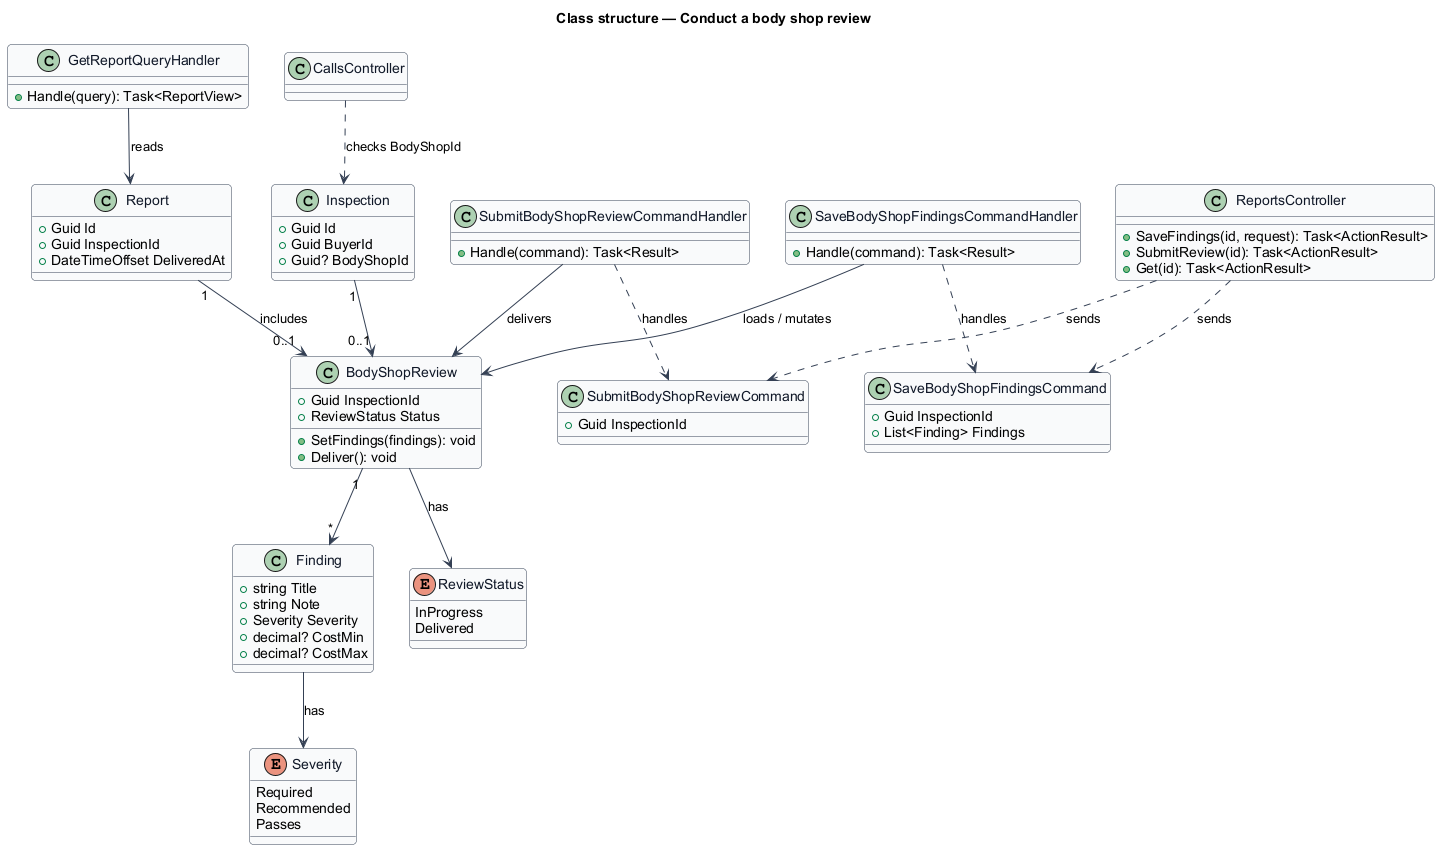

The diagram above was rendered by PlantUML. Its source (embedded in the PNG):
@startuml
' --- shared skin header ---
skinparam backgroundColor #FFFFFF
skinparam shadowing false
skinparam roundcorner 8
skinparam defaultFontName Arial
skinparam ArrowColor #344054
skinparam class {
  BorderColor #344054
  FontColor #101828
  BackgroundColor #F9FAFB
}
' --------------------------
title Class structure — Conduct a body shop review

enum Severity {
  Required
  Recommended
  Passes
}
enum ReviewStatus {
  InProgress
  Delivered
}
class Inspection {
  +Guid Id
  +Guid BuyerId
  +Guid? BodyShopId
}
class BodyShopReview {
  +Guid InspectionId
  +ReviewStatus Status
  +SetFindings(findings): void
  +Deliver(): void
}
class Finding {
  +string Title
  +string Note
  +Severity Severity
  +decimal? CostMin
  +decimal? CostMax
}
class Report {
  +Guid Id
  +Guid InspectionId
  +DateTimeOffset DeliveredAt
}
class SaveBodyShopFindingsCommand {
  +Guid InspectionId
  +List<Finding> Findings
}
class SaveBodyShopFindingsCommandHandler {
  +Handle(command): Task<Result>
}
class SubmitBodyShopReviewCommand {
  +Guid InspectionId
}
class SubmitBodyShopReviewCommandHandler {
  +Handle(command): Task<Result>
}
class GetReportQueryHandler {
  +Handle(query): Task<ReportView>
}
class ReportsController {
  +SaveFindings(id, request): Task<ActionResult>
  +SubmitReview(id): Task<ActionResult>
  +Get(id): Task<ActionResult>
}
class CallsController

ReportsController ..> SaveBodyShopFindingsCommand : sends
ReportsController ..> SubmitBodyShopReviewCommand : sends
SaveBodyShopFindingsCommandHandler ..> SaveBodyShopFindingsCommand : handles
SaveBodyShopFindingsCommandHandler --> BodyShopReview : loads / mutates
SubmitBodyShopReviewCommandHandler ..> SubmitBodyShopReviewCommand : handles
SubmitBodyShopReviewCommandHandler --> BodyShopReview : delivers
GetReportQueryHandler --> Report : reads
Inspection "1" --> "0..1" BodyShopReview
Report "1" --> "0..1" BodyShopReview : includes
BodyShopReview "1" --> "*" Finding
BodyShopReview --> ReviewStatus : has
Finding --> Severity : has
CallsController ..> Inspection : checks BodyShopId
@enduml